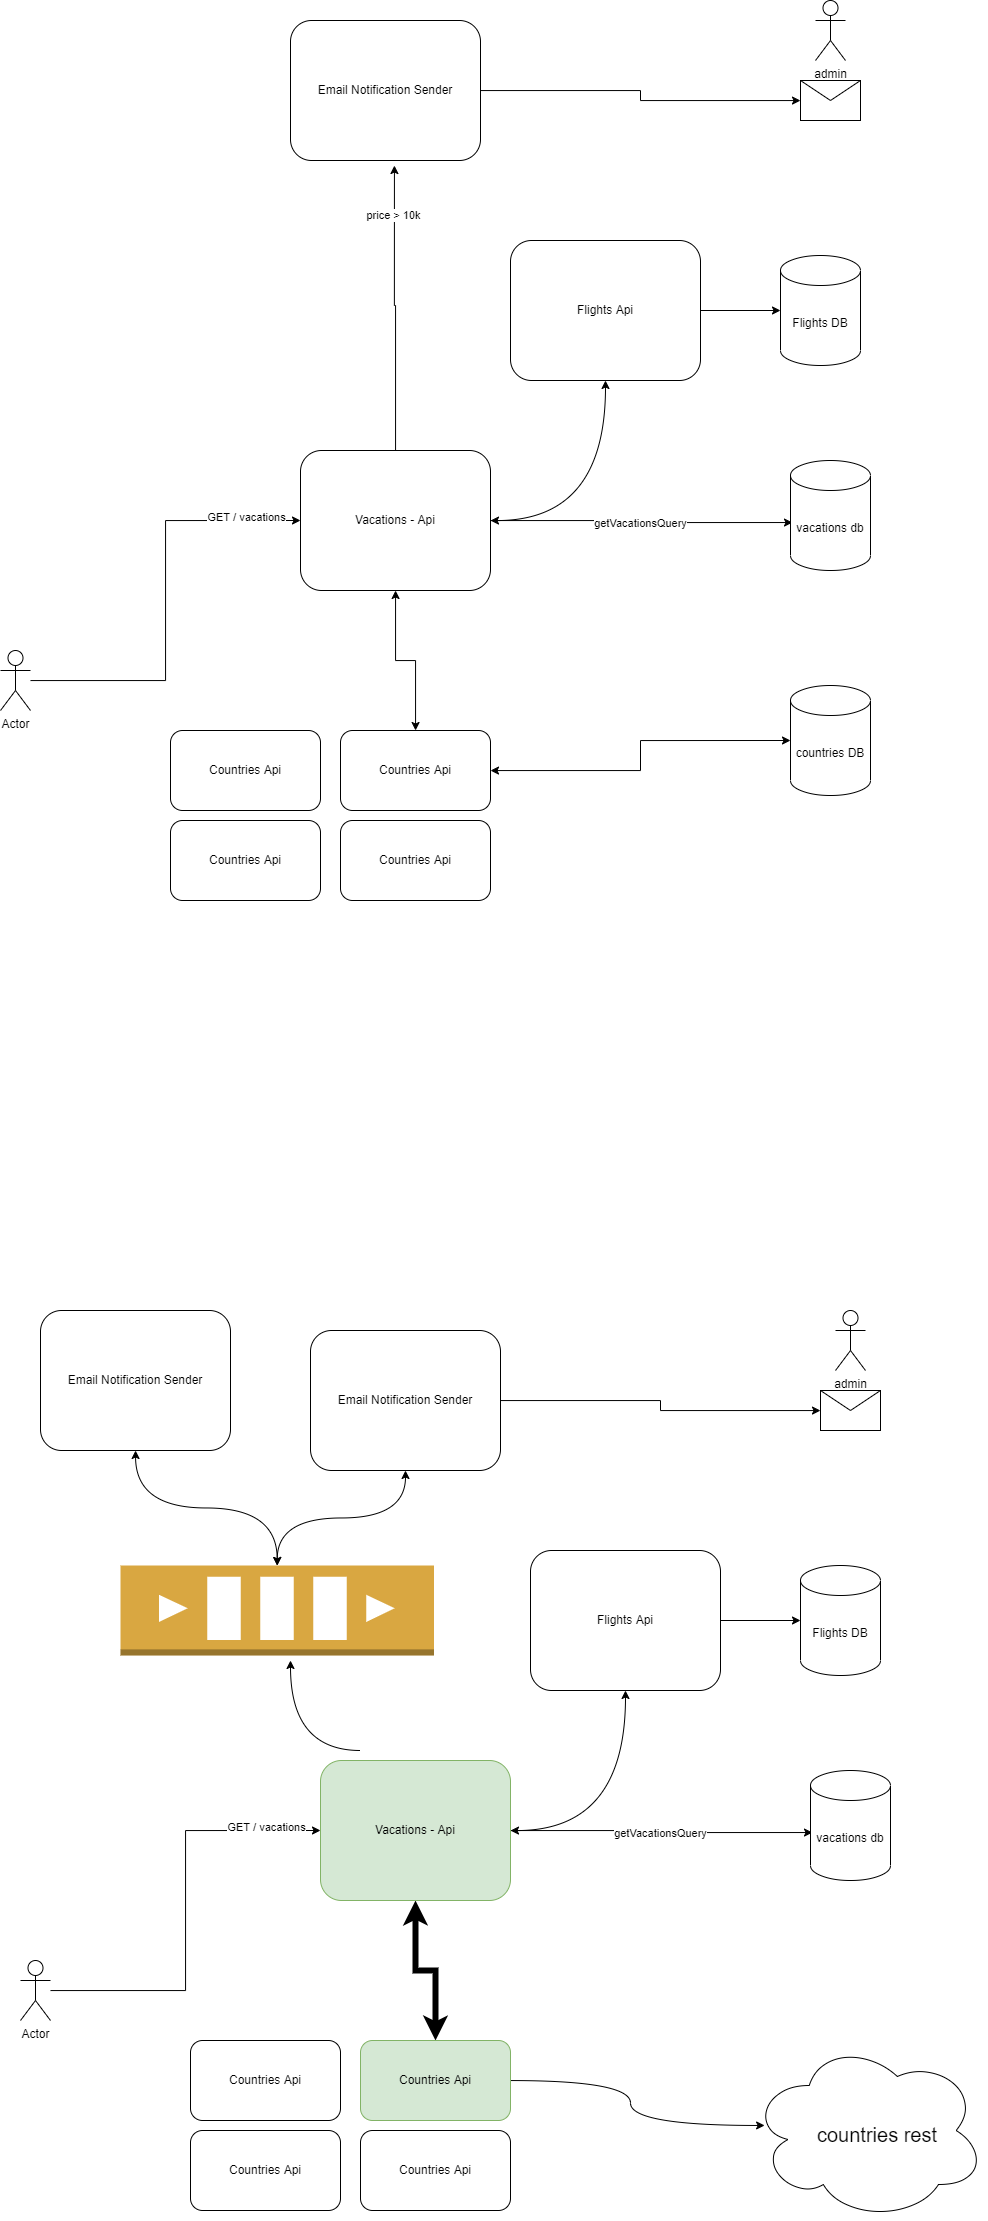

The diagram above was exported from draw.io. Its source (the exported page's mxGraphModel, read from the mxfile embedded in the PNG):
<mxGraphModel dx="2500" dy="2065" grid="1" gridSize="10" guides="1" tooltips="1" connect="1" arrows="1" fold="1" page="1" pageScale="1" pageWidth="827" pageHeight="1169" math="0" shadow="0">
  <root>
    <mxCell id="0" />
    <mxCell id="1" parent="0" />
    <mxCell id="9v2NKZAFnWB0lEV13koH-80" value="" style="ellipse;shape=cloud;whiteSpace=wrap;html=1;" vertex="1" parent="1">
      <mxGeometry x="540" y="1670" width="235" height="180" as="geometry" />
    </mxCell>
    <mxCell id="9v2NKZAFnWB0lEV13koH-6" style="edgeStyle=orthogonalEdgeStyle;rounded=0;orthogonalLoop=1;jettySize=auto;html=1;entryX=0.025;entryY=0.564;entryDx=0;entryDy=0;entryPerimeter=0;" edge="1" parent="1" source="9v2NKZAFnWB0lEV13koH-1" target="9v2NKZAFnWB0lEV13koH-5">
      <mxGeometry relative="1" as="geometry" />
    </mxCell>
    <mxCell id="9v2NKZAFnWB0lEV13koH-8" value="getVacationsQuery" style="edgeLabel;html=1;align=center;verticalAlign=middle;resizable=0;points=[];" vertex="1" connectable="0" parent="9v2NKZAFnWB0lEV13koH-6">
      <mxGeometry x="-0.625" y="-2" relative="1" as="geometry">
        <mxPoint x="93" as="offset" />
      </mxGeometry>
    </mxCell>
    <mxCell id="9v2NKZAFnWB0lEV13koH-12" style="edgeStyle=orthogonalEdgeStyle;rounded=0;orthogonalLoop=1;jettySize=auto;html=1;startArrow=classic;startFill=1;" edge="1" parent="1" source="9v2NKZAFnWB0lEV13koH-1" target="9v2NKZAFnWB0lEV13koH-11">
      <mxGeometry relative="1" as="geometry" />
    </mxCell>
    <mxCell id="9v2NKZAFnWB0lEV13koH-15" style="edgeStyle=orthogonalEdgeStyle;rounded=0;orthogonalLoop=1;jettySize=auto;html=1;entryX=0.5;entryY=1;entryDx=0;entryDy=0;curved=1;startArrow=classic;startFill=1;" edge="1" parent="1" source="9v2NKZAFnWB0lEV13koH-1" target="9v2NKZAFnWB0lEV13koH-14">
      <mxGeometry relative="1" as="geometry" />
    </mxCell>
    <mxCell id="9v2NKZAFnWB0lEV13koH-42" style="edgeStyle=orthogonalEdgeStyle;rounded=0;orthogonalLoop=1;jettySize=auto;html=1;entryX=0.547;entryY=1.036;entryDx=0;entryDy=0;entryPerimeter=0;" edge="1" parent="1" source="9v2NKZAFnWB0lEV13koH-1" target="9v2NKZAFnWB0lEV13koH-41">
      <mxGeometry relative="1" as="geometry" />
    </mxCell>
    <mxCell id="9v2NKZAFnWB0lEV13koH-43" value="price &amp;gt; 10k" style="edgeLabel;html=1;align=center;verticalAlign=middle;resizable=0;points=[];" vertex="1" connectable="0" parent="9v2NKZAFnWB0lEV13koH-42">
      <mxGeometry x="0.6507" y="2" relative="1" as="geometry">
        <mxPoint as="offset" />
      </mxGeometry>
    </mxCell>
    <mxCell id="9v2NKZAFnWB0lEV13koH-1" value="Vacations - Api" style="rounded=1;whiteSpace=wrap;html=1;" vertex="1" parent="1">
      <mxGeometry x="90" y="80" width="190" height="140" as="geometry" />
    </mxCell>
    <mxCell id="9v2NKZAFnWB0lEV13koH-4" style="edgeStyle=orthogonalEdgeStyle;rounded=0;orthogonalLoop=1;jettySize=auto;html=1;entryX=0;entryY=0.5;entryDx=0;entryDy=0;" edge="1" parent="1" source="9v2NKZAFnWB0lEV13koH-3" target="9v2NKZAFnWB0lEV13koH-1">
      <mxGeometry relative="1" as="geometry" />
    </mxCell>
    <mxCell id="9v2NKZAFnWB0lEV13koH-7" value="GET / vacations&lt;br&gt;" style="edgeLabel;html=1;align=center;verticalAlign=middle;resizable=0;points=[];" vertex="1" connectable="0" parent="9v2NKZAFnWB0lEV13koH-4">
      <mxGeometry x="0.7442" y="4" relative="1" as="geometry">
        <mxPoint as="offset" />
      </mxGeometry>
    </mxCell>
    <mxCell id="9v2NKZAFnWB0lEV13koH-3" value="Actor" style="shape=umlActor;verticalLabelPosition=bottom;verticalAlign=top;html=1;outlineConnect=0;" vertex="1" parent="1">
      <mxGeometry x="-210" y="280" width="30" height="60" as="geometry" />
    </mxCell>
    <mxCell id="9v2NKZAFnWB0lEV13koH-5" value="vacations db" style="shape=cylinder3;whiteSpace=wrap;html=1;boundedLbl=1;backgroundOutline=1;size=15;" vertex="1" parent="1">
      <mxGeometry x="580" y="90" width="80" height="110" as="geometry" />
    </mxCell>
    <mxCell id="9v2NKZAFnWB0lEV13koH-9" value="countries DB" style="shape=cylinder3;whiteSpace=wrap;html=1;boundedLbl=1;backgroundOutline=1;size=15;" vertex="1" parent="1">
      <mxGeometry x="580" y="315" width="80" height="110" as="geometry" />
    </mxCell>
    <mxCell id="9v2NKZAFnWB0lEV13koH-13" style="edgeStyle=orthogonalEdgeStyle;rounded=0;orthogonalLoop=1;jettySize=auto;html=1;entryX=0;entryY=0.5;entryDx=0;entryDy=0;entryPerimeter=0;startArrow=classic;startFill=1;" edge="1" parent="1" source="9v2NKZAFnWB0lEV13koH-11" target="9v2NKZAFnWB0lEV13koH-9">
      <mxGeometry relative="1" as="geometry" />
    </mxCell>
    <mxCell id="9v2NKZAFnWB0lEV13koH-11" value="Countries Api" style="rounded=1;whiteSpace=wrap;html=1;" vertex="1" parent="1">
      <mxGeometry x="130" y="360" width="150" height="80" as="geometry" />
    </mxCell>
    <mxCell id="9v2NKZAFnWB0lEV13koH-17" style="edgeStyle=orthogonalEdgeStyle;rounded=0;orthogonalLoop=1;jettySize=auto;html=1;entryX=0;entryY=0.5;entryDx=0;entryDy=0;entryPerimeter=0;" edge="1" parent="1" source="9v2NKZAFnWB0lEV13koH-14" target="9v2NKZAFnWB0lEV13koH-16">
      <mxGeometry relative="1" as="geometry" />
    </mxCell>
    <mxCell id="9v2NKZAFnWB0lEV13koH-14" value="Flights Api" style="rounded=1;whiteSpace=wrap;html=1;" vertex="1" parent="1">
      <mxGeometry x="300" y="-130" width="190" height="140" as="geometry" />
    </mxCell>
    <mxCell id="9v2NKZAFnWB0lEV13koH-16" value="Flights DB" style="shape=cylinder3;whiteSpace=wrap;html=1;boundedLbl=1;backgroundOutline=1;size=15;" vertex="1" parent="1">
      <mxGeometry x="570" y="-115" width="80" height="110" as="geometry" />
    </mxCell>
    <mxCell id="9v2NKZAFnWB0lEV13koH-31" value="Countries Api" style="rounded=1;whiteSpace=wrap;html=1;" vertex="1" parent="1">
      <mxGeometry x="-40" y="360" width="150" height="80" as="geometry" />
    </mxCell>
    <mxCell id="9v2NKZAFnWB0lEV13koH-32" value="Countries Api" style="rounded=1;whiteSpace=wrap;html=1;" vertex="1" parent="1">
      <mxGeometry x="-40" y="450" width="150" height="80" as="geometry" />
    </mxCell>
    <mxCell id="9v2NKZAFnWB0lEV13koH-33" value="Countries Api" style="rounded=1;whiteSpace=wrap;html=1;" vertex="1" parent="1">
      <mxGeometry x="130" y="450" width="150" height="80" as="geometry" />
    </mxCell>
    <mxCell id="9v2NKZAFnWB0lEV13koH-38" value="admin" style="shape=umlActor;verticalLabelPosition=bottom;verticalAlign=top;html=1;outlineConnect=0;" vertex="1" parent="1">
      <mxGeometry x="605" y="-370" width="30" height="60" as="geometry" />
    </mxCell>
    <mxCell id="9v2NKZAFnWB0lEV13koH-40" value="" style="shape=message;html=1;whiteSpace=wrap;html=1;outlineConnect=0;" vertex="1" parent="1">
      <mxGeometry x="590" y="-290" width="60" height="40" as="geometry" />
    </mxCell>
    <mxCell id="9v2NKZAFnWB0lEV13koH-44" style="edgeStyle=orthogonalEdgeStyle;rounded=0;orthogonalLoop=1;jettySize=auto;html=1;" edge="1" parent="1" source="9v2NKZAFnWB0lEV13koH-41" target="9v2NKZAFnWB0lEV13koH-40">
      <mxGeometry relative="1" as="geometry" />
    </mxCell>
    <mxCell id="9v2NKZAFnWB0lEV13koH-41" value="Email Notification Sender" style="rounded=1;whiteSpace=wrap;html=1;" vertex="1" parent="1">
      <mxGeometry x="80" y="-350" width="190" height="140" as="geometry" />
    </mxCell>
    <mxCell id="9v2NKZAFnWB0lEV13koH-45" style="edgeStyle=orthogonalEdgeStyle;rounded=0;orthogonalLoop=1;jettySize=auto;html=1;entryX=0.025;entryY=0.564;entryDx=0;entryDy=0;entryPerimeter=0;" edge="1" parent="1" source="9v2NKZAFnWB0lEV13koH-51" target="9v2NKZAFnWB0lEV13koH-55">
      <mxGeometry relative="1" as="geometry" />
    </mxCell>
    <mxCell id="9v2NKZAFnWB0lEV13koH-46" value="getVacationsQuery" style="edgeLabel;html=1;align=center;verticalAlign=middle;resizable=0;points=[];" vertex="1" connectable="0" parent="9v2NKZAFnWB0lEV13koH-45">
      <mxGeometry x="-0.625" y="-2" relative="1" as="geometry">
        <mxPoint x="93" as="offset" />
      </mxGeometry>
    </mxCell>
    <mxCell id="9v2NKZAFnWB0lEV13koH-47" style="edgeStyle=orthogonalEdgeStyle;rounded=0;orthogonalLoop=1;jettySize=auto;html=1;startArrow=classic;startFill=1;fontColor=#0000CC;fontSize=24;strokeWidth=6;" edge="1" parent="1" source="9v2NKZAFnWB0lEV13koH-51" target="9v2NKZAFnWB0lEV13koH-58">
      <mxGeometry relative="1" as="geometry" />
    </mxCell>
    <mxCell id="9v2NKZAFnWB0lEV13koH-48" style="edgeStyle=orthogonalEdgeStyle;rounded=0;orthogonalLoop=1;jettySize=auto;html=1;entryX=0.5;entryY=1;entryDx=0;entryDy=0;curved=1;startArrow=classic;startFill=1;" edge="1" parent="1" source="9v2NKZAFnWB0lEV13koH-51" target="9v2NKZAFnWB0lEV13koH-60">
      <mxGeometry relative="1" as="geometry" />
    </mxCell>
    <mxCell id="9v2NKZAFnWB0lEV13koH-70" style="edgeStyle=orthogonalEdgeStyle;curved=1;rounded=0;orthogonalLoop=1;jettySize=auto;html=1;startArrow=none;startFill=0;" edge="1" parent="1">
      <mxGeometry relative="1" as="geometry">
        <mxPoint x="150" y="1380" as="sourcePoint" />
        <mxPoint x="80" y="1290" as="targetPoint" />
      </mxGeometry>
    </mxCell>
    <mxCell id="9v2NKZAFnWB0lEV13koH-51" value="Vacations - Api" style="rounded=1;whiteSpace=wrap;html=1;fillColor=#d5e8d4;strokeColor=#82b366;" vertex="1" parent="1">
      <mxGeometry x="110" y="1390" width="190" height="140" as="geometry" />
    </mxCell>
    <mxCell id="9v2NKZAFnWB0lEV13koH-52" style="edgeStyle=orthogonalEdgeStyle;rounded=0;orthogonalLoop=1;jettySize=auto;html=1;entryX=0;entryY=0.5;entryDx=0;entryDy=0;" edge="1" parent="1" source="9v2NKZAFnWB0lEV13koH-54" target="9v2NKZAFnWB0lEV13koH-51">
      <mxGeometry relative="1" as="geometry" />
    </mxCell>
    <mxCell id="9v2NKZAFnWB0lEV13koH-53" value="GET / vacations&lt;br&gt;" style="edgeLabel;html=1;align=center;verticalAlign=middle;resizable=0;points=[];" vertex="1" connectable="0" parent="9v2NKZAFnWB0lEV13koH-52">
      <mxGeometry x="0.7442" y="4" relative="1" as="geometry">
        <mxPoint as="offset" />
      </mxGeometry>
    </mxCell>
    <mxCell id="9v2NKZAFnWB0lEV13koH-54" value="Actor" style="shape=umlActor;verticalLabelPosition=bottom;verticalAlign=top;html=1;outlineConnect=0;" vertex="1" parent="1">
      <mxGeometry x="-190" y="1590" width="30" height="60" as="geometry" />
    </mxCell>
    <mxCell id="9v2NKZAFnWB0lEV13koH-55" value="vacations db" style="shape=cylinder3;whiteSpace=wrap;html=1;boundedLbl=1;backgroundOutline=1;size=15;" vertex="1" parent="1">
      <mxGeometry x="600" y="1400" width="80" height="110" as="geometry" />
    </mxCell>
    <mxCell id="9v2NKZAFnWB0lEV13koH-81" style="edgeStyle=orthogonalEdgeStyle;curved=1;rounded=0;orthogonalLoop=1;jettySize=auto;html=1;entryX=0.06;entryY=0.472;entryDx=0;entryDy=0;entryPerimeter=0;fontSize=20;startArrow=none;startFill=0;" edge="1" parent="1" source="9v2NKZAFnWB0lEV13koH-58" target="9v2NKZAFnWB0lEV13koH-80">
      <mxGeometry relative="1" as="geometry" />
    </mxCell>
    <mxCell id="9v2NKZAFnWB0lEV13koH-58" value="Countries Api" style="rounded=1;whiteSpace=wrap;html=1;fillColor=#d5e8d4;strokeColor=#82b366;" vertex="1" parent="1">
      <mxGeometry x="150" y="1670" width="150" height="80" as="geometry" />
    </mxCell>
    <mxCell id="9v2NKZAFnWB0lEV13koH-59" style="edgeStyle=orthogonalEdgeStyle;rounded=0;orthogonalLoop=1;jettySize=auto;html=1;entryX=0;entryY=0.5;entryDx=0;entryDy=0;entryPerimeter=0;" edge="1" parent="1" source="9v2NKZAFnWB0lEV13koH-60" target="9v2NKZAFnWB0lEV13koH-61">
      <mxGeometry relative="1" as="geometry" />
    </mxCell>
    <mxCell id="9v2NKZAFnWB0lEV13koH-60" value="Flights Api" style="rounded=1;whiteSpace=wrap;html=1;" vertex="1" parent="1">
      <mxGeometry x="320" y="1180" width="190" height="140" as="geometry" />
    </mxCell>
    <mxCell id="9v2NKZAFnWB0lEV13koH-61" value="Flights DB" style="shape=cylinder3;whiteSpace=wrap;html=1;boundedLbl=1;backgroundOutline=1;size=15;" vertex="1" parent="1">
      <mxGeometry x="590" y="1195" width="80" height="110" as="geometry" />
    </mxCell>
    <mxCell id="9v2NKZAFnWB0lEV13koH-62" value="Countries Api" style="rounded=1;whiteSpace=wrap;html=1;" vertex="1" parent="1">
      <mxGeometry x="-20" y="1670" width="150" height="80" as="geometry" />
    </mxCell>
    <mxCell id="9v2NKZAFnWB0lEV13koH-63" value="Countries Api" style="rounded=1;whiteSpace=wrap;html=1;" vertex="1" parent="1">
      <mxGeometry x="-20" y="1760" width="150" height="80" as="geometry" />
    </mxCell>
    <mxCell id="9v2NKZAFnWB0lEV13koH-64" value="Countries Api" style="rounded=1;whiteSpace=wrap;html=1;" vertex="1" parent="1">
      <mxGeometry x="150" y="1760" width="150" height="80" as="geometry" />
    </mxCell>
    <mxCell id="9v2NKZAFnWB0lEV13koH-65" value="admin" style="shape=umlActor;verticalLabelPosition=bottom;verticalAlign=top;html=1;outlineConnect=0;" vertex="1" parent="1">
      <mxGeometry x="625" y="940" width="30" height="60" as="geometry" />
    </mxCell>
    <mxCell id="9v2NKZAFnWB0lEV13koH-66" value="" style="shape=message;html=1;whiteSpace=wrap;html=1;outlineConnect=0;" vertex="1" parent="1">
      <mxGeometry x="610" y="1020" width="60" height="40" as="geometry" />
    </mxCell>
    <mxCell id="9v2NKZAFnWB0lEV13koH-67" style="edgeStyle=orthogonalEdgeStyle;rounded=0;orthogonalLoop=1;jettySize=auto;html=1;" edge="1" parent="1" source="9v2NKZAFnWB0lEV13koH-68" target="9v2NKZAFnWB0lEV13koH-66">
      <mxGeometry relative="1" as="geometry" />
    </mxCell>
    <mxCell id="9v2NKZAFnWB0lEV13koH-68" value="Email Notification Sender" style="rounded=1;whiteSpace=wrap;html=1;" vertex="1" parent="1">
      <mxGeometry x="100" y="960" width="190" height="140" as="geometry" />
    </mxCell>
    <mxCell id="9v2NKZAFnWB0lEV13koH-72" style="edgeStyle=orthogonalEdgeStyle;curved=1;rounded=0;orthogonalLoop=1;jettySize=auto;html=1;entryX=0.5;entryY=1;entryDx=0;entryDy=0;startArrow=classic;startFill=1;" edge="1" parent="1" source="9v2NKZAFnWB0lEV13koH-69" target="9v2NKZAFnWB0lEV13koH-68">
      <mxGeometry relative="1" as="geometry" />
    </mxCell>
    <mxCell id="9v2NKZAFnWB0lEV13koH-69" value="" style="outlineConnect=0;dashed=0;verticalLabelPosition=bottom;verticalAlign=top;align=center;html=1;shape=mxgraph.aws3.queue;fillColor=#D9A741;gradientColor=none;" vertex="1" parent="1">
      <mxGeometry x="-90" y="1195" width="313.5" height="90" as="geometry" />
    </mxCell>
    <mxCell id="9v2NKZAFnWB0lEV13koH-74" style="edgeStyle=orthogonalEdgeStyle;curved=1;rounded=0;orthogonalLoop=1;jettySize=auto;html=1;startArrow=classic;startFill=1;" edge="1" parent="1" source="9v2NKZAFnWB0lEV13koH-73" target="9v2NKZAFnWB0lEV13koH-69">
      <mxGeometry relative="1" as="geometry" />
    </mxCell>
    <mxCell id="9v2NKZAFnWB0lEV13koH-73" value="Email Notification Sender" style="rounded=1;whiteSpace=wrap;html=1;" vertex="1" parent="1">
      <mxGeometry x="-170" y="940" width="190" height="140" as="geometry" />
    </mxCell>
    <mxCell id="9v2NKZAFnWB0lEV13koH-79" value="countries rest" style="text;whiteSpace=wrap;html=1;strokeWidth=4;fontSize=20;" vertex="1" parent="1">
      <mxGeometry x="605" y="1746" width="170" height="40" as="geometry" />
    </mxCell>
  </root>
</mxGraphModel>